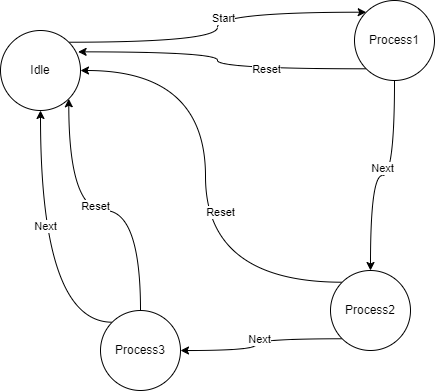

The diagram above was exported from draw.io. Its source (the exported page's mxGraphModel, read from the mxfile embedded in the PNG):
<mxGraphModel dx="1036" dy="614" grid="1" gridSize="10" guides="1" tooltips="1" connect="1" arrows="1" fold="1" page="1" pageScale="1" pageWidth="827" pageHeight="1169" math="0" shadow="0">
  <root>
    <mxCell id="0" />
    <mxCell id="1" parent="0" />
    <mxCell id="CT3I8BWYqAUpFFT6cGhK-9" style="edgeStyle=orthogonalEdgeStyle;curved=1;rounded=0;orthogonalLoop=1;jettySize=auto;html=1;exitX=1;exitY=0;exitDx=0;exitDy=0;entryX=0;entryY=0;entryDx=0;entryDy=0;" parent="1" source="CT3I8BWYqAUpFFT6cGhK-1" target="CT3I8BWYqAUpFFT6cGhK-2" edge="1">
      <mxGeometry relative="1" as="geometry" />
    </mxCell>
    <mxCell id="CT3I8BWYqAUpFFT6cGhK-10" value="Start" style="edgeLabel;html=1;align=center;verticalAlign=middle;resizable=0;points=[];" parent="CT3I8BWYqAUpFFT6cGhK-9" vertex="1" connectable="0">
      <mxGeometry x="0.1224" y="-6" relative="1" as="geometry">
        <mxPoint as="offset" />
      </mxGeometry>
    </mxCell>
    <mxCell id="CT3I8BWYqAUpFFT6cGhK-1" value="Idle" style="ellipse;whiteSpace=wrap;html=1;aspect=fixed;" parent="1" vertex="1">
      <mxGeometry x="60" y="100" width="80" height="80" as="geometry" />
    </mxCell>
    <mxCell id="CT3I8BWYqAUpFFT6cGhK-11" style="edgeStyle=orthogonalEdgeStyle;curved=1;rounded=0;orthogonalLoop=1;jettySize=auto;html=1;exitX=0.5;exitY=1;exitDx=0;exitDy=0;" parent="1" source="CT3I8BWYqAUpFFT6cGhK-2" target="CT3I8BWYqAUpFFT6cGhK-3" edge="1">
      <mxGeometry relative="1" as="geometry" />
    </mxCell>
    <mxCell id="CT3I8BWYqAUpFFT6cGhK-12" value="Next" style="edgeLabel;html=1;align=center;verticalAlign=middle;resizable=0;points=[];" parent="CT3I8BWYqAUpFFT6cGhK-11" vertex="1" connectable="0">
      <mxGeometry x="0.0106" y="-8" relative="1" as="geometry">
        <mxPoint as="offset" />
      </mxGeometry>
    </mxCell>
    <mxCell id="CT3I8BWYqAUpFFT6cGhK-2" value="Process1" style="ellipse;whiteSpace=wrap;html=1;aspect=fixed;" parent="1" vertex="1">
      <mxGeometry x="414" y="70" width="80" height="80" as="geometry" />
    </mxCell>
    <mxCell id="CT3I8BWYqAUpFFT6cGhK-13" style="edgeStyle=orthogonalEdgeStyle;curved=1;rounded=0;orthogonalLoop=1;jettySize=auto;html=1;exitX=0;exitY=1;exitDx=0;exitDy=0;" parent="1" source="CT3I8BWYqAUpFFT6cGhK-3" target="CT3I8BWYqAUpFFT6cGhK-4" edge="1">
      <mxGeometry relative="1" as="geometry" />
    </mxCell>
    <mxCell id="CT3I8BWYqAUpFFT6cGhK-14" value="Next" style="edgeLabel;html=1;align=center;verticalAlign=middle;resizable=0;points=[];" parent="CT3I8BWYqAUpFFT6cGhK-13" vertex="1" connectable="0">
      <mxGeometry x="0.0045" y="3" relative="1" as="geometry">
        <mxPoint as="offset" />
      </mxGeometry>
    </mxCell>
    <mxCell id="CT3I8BWYqAUpFFT6cGhK-19" style="edgeStyle=orthogonalEdgeStyle;curved=1;rounded=0;orthogonalLoop=1;jettySize=auto;html=1;exitX=0;exitY=0;exitDx=0;exitDy=0;entryX=1;entryY=0.5;entryDx=0;entryDy=0;" parent="1" source="CT3I8BWYqAUpFFT6cGhK-3" target="CT3I8BWYqAUpFFT6cGhK-1" edge="1">
      <mxGeometry relative="1" as="geometry" />
    </mxCell>
    <mxCell id="CT3I8BWYqAUpFFT6cGhK-20" value="Reset" style="edgeLabel;html=1;align=center;verticalAlign=middle;resizable=0;points=[];" parent="CT3I8BWYqAUpFFT6cGhK-19" vertex="1" connectable="0">
      <mxGeometry x="-0.1257" y="-14" relative="1" as="geometry">
        <mxPoint as="offset" />
      </mxGeometry>
    </mxCell>
    <mxCell id="CT3I8BWYqAUpFFT6cGhK-3" value="Process2" style="ellipse;whiteSpace=wrap;html=1;aspect=fixed;" parent="1" vertex="1">
      <mxGeometry x="390" y="340" width="80" height="80" as="geometry" />
    </mxCell>
    <mxCell id="CT3I8BWYqAUpFFT6cGhK-15" style="edgeStyle=orthogonalEdgeStyle;curved=1;rounded=0;orthogonalLoop=1;jettySize=auto;html=1;exitX=0;exitY=0;exitDx=0;exitDy=0;entryX=0.5;entryY=1;entryDx=0;entryDy=0;" parent="1" source="CT3I8BWYqAUpFFT6cGhK-4" target="CT3I8BWYqAUpFFT6cGhK-1" edge="1">
      <mxGeometry relative="1" as="geometry" />
    </mxCell>
    <mxCell id="CT3I8BWYqAUpFFT6cGhK-16" value="Next" style="edgeLabel;html=1;align=center;verticalAlign=middle;resizable=0;points=[];" parent="CT3I8BWYqAUpFFT6cGhK-15" vertex="1" connectable="0">
      <mxGeometry x="0.1872" y="-4" relative="1" as="geometry">
        <mxPoint as="offset" />
      </mxGeometry>
    </mxCell>
    <mxCell id="CT3I8BWYqAUpFFT6cGhK-17" style="edgeStyle=orthogonalEdgeStyle;curved=1;rounded=0;orthogonalLoop=1;jettySize=auto;html=1;exitX=0.5;exitY=0;exitDx=0;exitDy=0;entryX=1;entryY=1;entryDx=0;entryDy=0;" parent="1" source="CT3I8BWYqAUpFFT6cGhK-4" target="CT3I8BWYqAUpFFT6cGhK-1" edge="1">
      <mxGeometry relative="1" as="geometry" />
    </mxCell>
    <mxCell id="CT3I8BWYqAUpFFT6cGhK-18" value="Reset" style="edgeLabel;html=1;align=center;verticalAlign=middle;resizable=0;points=[];" parent="CT3I8BWYqAUpFFT6cGhK-17" vertex="1" connectable="0">
      <mxGeometry x="0.0331" y="-5" relative="1" as="geometry">
        <mxPoint as="offset" />
      </mxGeometry>
    </mxCell>
    <mxCell id="CT3I8BWYqAUpFFT6cGhK-4" value="Process3" style="ellipse;whiteSpace=wrap;html=1;aspect=fixed;" parent="1" vertex="1">
      <mxGeometry x="160" y="380" width="80" height="80" as="geometry" />
    </mxCell>
    <mxCell id="CT3I8BWYqAUpFFT6cGhK-21" style="edgeStyle=orthogonalEdgeStyle;curved=1;rounded=0;orthogonalLoop=1;jettySize=auto;html=1;exitX=0;exitY=1;exitDx=0;exitDy=0;entryX=0.97;entryY=0.267;entryDx=0;entryDy=0;entryPerimeter=0;" parent="1" source="CT3I8BWYqAUpFFT6cGhK-2" target="CT3I8BWYqAUpFFT6cGhK-1" edge="1">
      <mxGeometry relative="1" as="geometry" />
    </mxCell>
    <mxCell id="CT3I8BWYqAUpFFT6cGhK-22" value="Reset&lt;br&gt;" style="edgeLabel;html=1;align=center;verticalAlign=middle;resizable=0;points=[];" parent="CT3I8BWYqAUpFFT6cGhK-21" vertex="1" connectable="0">
      <mxGeometry x="-0.3471" relative="1" as="geometry">
        <mxPoint as="offset" />
      </mxGeometry>
    </mxCell>
  </root>
</mxGraphModel>